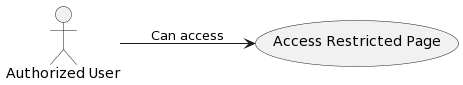

The diagram above was rendered by PlantUML. Its source (embedded in the PNG):
@startuml
left to right direction
actor "Authorized User" as AU
usecase "Access Restricted Page" as UC

AU --> UC : Can access
@enduml